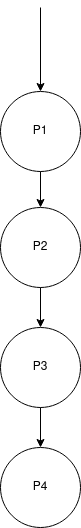

The diagram above was exported from draw.io. Its source (the exported page's mxGraphModel, read from the mxfile embedded in the PNG):
<mxGraphModel dx="868" dy="452" grid="1" gridSize="10" guides="1" tooltips="1" connect="1" arrows="1" fold="1" page="1" pageScale="1" pageWidth="827" pageHeight="1169" math="0" shadow="0">
  <root>
    <mxCell id="0" />
    <mxCell id="1" parent="0" />
    <mxCell id="Op03hgvmPn726bPBx4sA-1" value="&lt;div&gt;P1&lt;/div&gt;" style="ellipse;whiteSpace=wrap;html=1;aspect=fixed;" parent="1" vertex="1">
      <mxGeometry x="360" y="164" width="80" height="80" as="geometry" />
    </mxCell>
    <mxCell id="awnvAp-T1kjGaQt1UlKQ-2" value="" style="endArrow=classic;html=1;entryX=0.5;entryY=0;entryDx=0;entryDy=0;" parent="1" target="Op03hgvmPn726bPBx4sA-1" edge="1">
      <mxGeometry width="50" height="50" relative="1" as="geometry">
        <mxPoint x="400" y="80" as="sourcePoint" />
        <mxPoint x="400" y="150" as="targetPoint" />
      </mxGeometry>
    </mxCell>
    <mxCell id="IfmU07iOucnIfb_TE5-7-1" value="P2" style="ellipse;whiteSpace=wrap;html=1;aspect=fixed;" parent="1" vertex="1">
      <mxGeometry x="360" y="280" width="80" height="80" as="geometry" />
    </mxCell>
    <mxCell id="IfmU07iOucnIfb_TE5-7-2" value="" style="endArrow=classic;html=1;entryX=0.5;entryY=0;entryDx=0;entryDy=0;exitX=0.5;exitY=1;exitDx=0;exitDy=0;" parent="1" source="Op03hgvmPn726bPBx4sA-1" target="IfmU07iOucnIfb_TE5-7-1" edge="1">
      <mxGeometry width="50" height="50" relative="1" as="geometry">
        <mxPoint x="450" y="214" as="sourcePoint" />
        <mxPoint x="328.2842712474619" y="311.7157287525381" as="targetPoint" />
      </mxGeometry>
    </mxCell>
    <mxCell id="IfmU07iOucnIfb_TE5-7-5" value="P3" style="ellipse;whiteSpace=wrap;html=1;aspect=fixed;" parent="1" vertex="1">
      <mxGeometry x="360" y="400" width="80" height="80" as="geometry" />
    </mxCell>
    <mxCell id="IfmU07iOucnIfb_TE5-7-6" value="" style="endArrow=classic;html=1;entryX=0.5;entryY=0;entryDx=0;entryDy=0;exitX=0.5;exitY=1;exitDx=0;exitDy=0;" parent="1" target="IfmU07iOucnIfb_TE5-7-5" edge="1">
      <mxGeometry width="50" height="50" relative="1" as="geometry">
        <mxPoint x="400" y="360" as="sourcePoint" />
        <mxPoint x="328.2842712474619" y="431.7157287525381" as="targetPoint" />
      </mxGeometry>
    </mxCell>
    <mxCell id="hHZiQu1oO5bXM4hIrr4z-2" value="P4" style="ellipse;whiteSpace=wrap;html=1;aspect=fixed;" vertex="1" parent="1">
      <mxGeometry x="360" y="520" width="80" height="80" as="geometry" />
    </mxCell>
    <mxCell id="hHZiQu1oO5bXM4hIrr4z-3" value="" style="endArrow=classic;html=1;entryX=0.5;entryY=0;entryDx=0;entryDy=0;exitX=0.5;exitY=1;exitDx=0;exitDy=0;" edge="1" parent="1" target="hHZiQu1oO5bXM4hIrr4z-2">
      <mxGeometry width="50" height="50" relative="1" as="geometry">
        <mxPoint x="400" y="480" as="sourcePoint" />
        <mxPoint x="328.2842712474619" y="551.7157287525381" as="targetPoint" />
      </mxGeometry>
    </mxCell>
  </root>
</mxGraphModel>